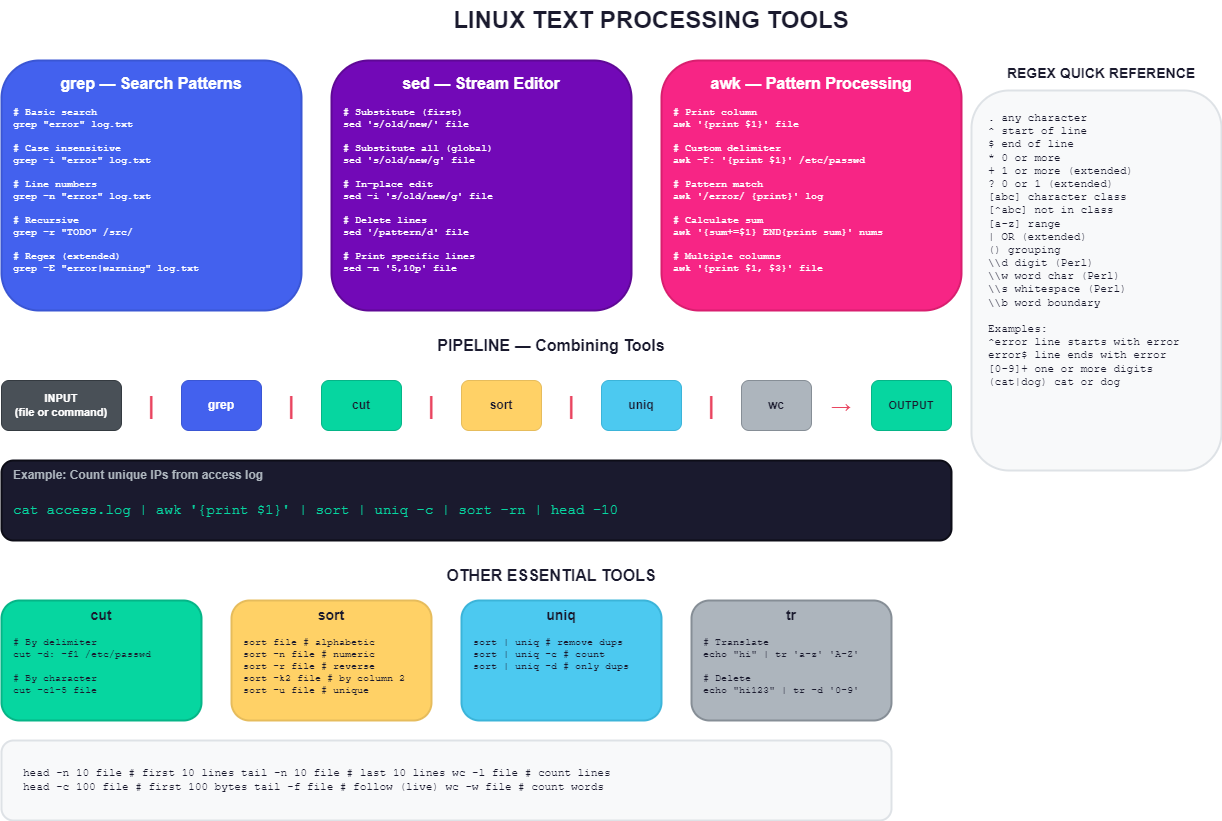

The diagram above was exported from draw.io. Its source (the exported page's mxGraphModel, read from the mxfile embedded in the PNG):
<mxGraphModel dx="407" dy="384" grid="1" gridSize="10" guides="1" tooltips="1" connect="1" arrows="1" fold="1" page="1" pageScale="1" pageWidth="1400" pageHeight="900" math="0" shadow="0">
  <root>
    <mxCell id="0" />
    <mxCell id="1" parent="0" />
    <mxCell id="title" value="LINUX TEXT PROCESSING TOOLS" style="text;html=1;strokeColor=none;fillColor=none;align=center;verticalAlign=middle;whiteSpace=wrap;rounded=0;fontSize=24;fontStyle=1;fontColor=#1a1a2e;" parent="1" vertex="1">
      <mxGeometry x="450" y="20" width="500" height="40" as="geometry" />
    </mxCell>
    <mxCell id="grep-box" value="" style="rounded=1;whiteSpace=wrap;html=1;fillColor=#4361ee;strokeColor=#3a56d4;strokeWidth=2;" parent="1" vertex="1">
      <mxGeometry x="50" y="80" width="300" height="250" as="geometry" />
    </mxCell>
    <mxCell id="grep-title" value="grep — Search Patterns" style="text;html=1;strokeColor=none;fillColor=none;align=center;verticalAlign=middle;whiteSpace=wrap;rounded=0;fontSize=16;fontStyle=1;fontColor=#ffffff;" parent="1" vertex="1">
      <mxGeometry x="50" y="90" width="300" height="25" as="geometry" />
    </mxCell>
    <mxCell id="grep-content" value="# Basic search&#10;grep &quot;error&quot; log.txt&#10;&#10;# Case insensitive&#10;grep -i &quot;error&quot; log.txt&#10;&#10;# Line numbers&#10;grep -n &quot;error&quot; log.txt&#10;&#10;# Recursive&#10;grep -r &quot;TODO&quot; /src/&#10;&#10;# Regex (extended)&#10;grep -E &quot;error|warning&quot; log.txt" style="text;html=1;strokeColor=none;fillColor=none;align=left;verticalAlign=top;whiteSpace=wrap;rounded=0;fontSize=10;fontFamily=Courier New;fontColor=#ffffff;" parent="1" vertex="1">
      <mxGeometry x="60" y="120" width="280" height="200" as="geometry" />
    </mxCell>
    <mxCell id="sed-box" value="" style="rounded=1;whiteSpace=wrap;html=1;fillColor=#7209b7;strokeColor=#5f0896;strokeWidth=2;" parent="1" vertex="1">
      <mxGeometry x="380" y="80" width="300" height="250" as="geometry" />
    </mxCell>
    <mxCell id="sed-title" value="sed — Stream Editor" style="text;html=1;strokeColor=none;fillColor=none;align=center;verticalAlign=middle;whiteSpace=wrap;rounded=0;fontSize=16;fontStyle=1;fontColor=#ffffff;" parent="1" vertex="1">
      <mxGeometry x="380" y="90" width="300" height="25" as="geometry" />
    </mxCell>
    <mxCell id="sed-content" value="# Substitute (first)&#10;sed 's/old/new/' file&#10;&#10;# Substitute all (global)&#10;sed 's/old/new/g' file&#10;&#10;# In-place edit&#10;sed -i 's/old/new/g' file&#10;&#10;# Delete lines&#10;sed '/pattern/d' file&#10;&#10;# Print specific lines&#10;sed -n '5,10p' file" style="text;html=1;strokeColor=none;fillColor=none;align=left;verticalAlign=top;whiteSpace=wrap;rounded=0;fontSize=10;fontFamily=Courier New;fontColor=#ffffff;" parent="1" vertex="1">
      <mxGeometry x="390" y="120" width="280" height="200" as="geometry" />
    </mxCell>
    <mxCell id="awk-box" value="" style="rounded=1;whiteSpace=wrap;html=1;fillColor=#f72585;strokeColor=#d91e6f;strokeWidth=2;" parent="1" vertex="1">
      <mxGeometry x="710" y="80" width="300" height="250" as="geometry" />
    </mxCell>
    <mxCell id="awk-title" value="awk — Pattern Processing" style="text;html=1;strokeColor=none;fillColor=none;align=center;verticalAlign=middle;whiteSpace=wrap;rounded=0;fontSize=16;fontStyle=1;fontColor=#ffffff;" parent="1" vertex="1">
      <mxGeometry x="710" y="90" width="300" height="25" as="geometry" />
    </mxCell>
    <mxCell id="awk-content" value="# Print column&#10;awk '{print $1}' file&#10;&#10;# Custom delimiter&#10;awk -F: '{print $1}' /etc/passwd&#10;&#10;# Pattern match&#10;awk '/error/ {print}' log&#10;&#10;# Calculate sum&#10;awk '{sum+=$1} END{print sum}' nums&#10;&#10;# Multiple columns&#10;awk '{print $1, $3}' file" style="text;html=1;strokeColor=none;fillColor=none;align=left;verticalAlign=top;whiteSpace=wrap;rounded=0;fontSize=10;fontFamily=Courier New;fontColor=#ffffff;" parent="1" vertex="1">
      <mxGeometry x="720" y="120" width="280" height="200" as="geometry" />
    </mxCell>
    <mxCell id="pipe-header" value="PIPELINE — Combining Tools" style="text;html=1;strokeColor=none;fillColor=none;align=center;verticalAlign=middle;whiteSpace=wrap;rounded=0;fontSize=16;fontStyle=1;fontColor=#1a1a2e;" parent="1" vertex="1">
      <mxGeometry x="450" y="350" width="300" height="30" as="geometry" />
    </mxCell>
    <mxCell id="pipe-input" value="INPUT&#10;(file or command)" style="rounded=1;whiteSpace=wrap;html=1;fillColor=#495057;strokeColor=#343a40;fontColor=#ffffff;fontSize=11;fontStyle=1;" parent="1" vertex="1">
      <mxGeometry x="50" y="400" width="120" height="50" as="geometry" />
    </mxCell>
    <mxCell id="pipe-arr1" value="|" style="text;html=1;strokeColor=none;fillColor=none;align=center;verticalAlign=middle;whiteSpace=wrap;rounded=0;fontSize=24;fontStyle=1;fontColor=#e94560;" parent="1" vertex="1">
      <mxGeometry x="180" y="405" width="40" height="40" as="geometry" />
    </mxCell>
    <mxCell id="pipe-grep" value="grep" style="rounded=1;whiteSpace=wrap;html=1;fillColor=#4361ee;strokeColor=#3a56d4;fontColor=#ffffff;fontSize=12;fontStyle=1;" parent="1" vertex="1">
      <mxGeometry x="230" y="400" width="80" height="50" as="geometry" />
    </mxCell>
    <mxCell id="pipe-arr2" value="|" style="text;html=1;strokeColor=none;fillColor=none;align=center;verticalAlign=middle;whiteSpace=wrap;rounded=0;fontSize=24;fontStyle=1;fontColor=#e94560;" parent="1" vertex="1">
      <mxGeometry x="320" y="405" width="40" height="40" as="geometry" />
    </mxCell>
    <mxCell id="pipe-cut" value="cut" style="rounded=1;whiteSpace=wrap;html=1;fillColor=#06d6a0;strokeColor=#05b587;fontColor=#1a1a2e;fontSize=12;fontStyle=1;" parent="1" vertex="1">
      <mxGeometry x="370" y="400" width="80" height="50" as="geometry" />
    </mxCell>
    <mxCell id="pipe-arr3" value="|" style="text;html=1;strokeColor=none;fillColor=none;align=center;verticalAlign=middle;whiteSpace=wrap;rounded=0;fontSize=24;fontStyle=1;fontColor=#e94560;" parent="1" vertex="1">
      <mxGeometry x="460" y="405" width="40" height="40" as="geometry" />
    </mxCell>
    <mxCell id="pipe-sort" value="sort" style="rounded=1;whiteSpace=wrap;html=1;fillColor=#ffd166;strokeColor=#e6bc5c;fontColor=#1a1a2e;fontSize=12;fontStyle=1;" parent="1" vertex="1">
      <mxGeometry x="510" y="400" width="80" height="50" as="geometry" />
    </mxCell>
    <mxCell id="pipe-arr4" value="|" style="text;html=1;strokeColor=none;fillColor=none;align=center;verticalAlign=middle;whiteSpace=wrap;rounded=0;fontSize=24;fontStyle=1;fontColor=#e94560;" parent="1" vertex="1">
      <mxGeometry x="600" y="405" width="40" height="40" as="geometry" />
    </mxCell>
    <mxCell id="pipe-uniq" value="uniq" style="rounded=1;whiteSpace=wrap;html=1;fillColor=#4cc9f0;strokeColor=#3bb4d9;fontColor=#1a1a2e;fontSize=12;fontStyle=1;" parent="1" vertex="1">
      <mxGeometry x="650" y="400" width="80" height="50" as="geometry" />
    </mxCell>
    <mxCell id="pipe-arr5" value="|" style="text;html=1;strokeColor=none;fillColor=none;align=center;verticalAlign=middle;whiteSpace=wrap;rounded=0;fontSize=24;fontStyle=1;fontColor=#e94560;" parent="1" vertex="1">
      <mxGeometry x="740" y="405" width="40" height="40" as="geometry" />
    </mxCell>
    <mxCell id="pipe-wc" value="wc" style="rounded=1;whiteSpace=wrap;html=1;fillColor=#adb5bd;strokeColor=#868e96;fontColor=#1a1a2e;fontSize=12;fontStyle=1;" parent="1" vertex="1">
      <mxGeometry x="790" y="400" width="70" height="50" as="geometry" />
    </mxCell>
    <mxCell id="pipe-arr6" value="→" style="text;html=1;strokeColor=none;fillColor=none;align=center;verticalAlign=middle;whiteSpace=wrap;rounded=0;fontSize=20;fontStyle=1;fontColor=#e94560;" parent="1" vertex="1">
      <mxGeometry x="870" y="405" width="40" height="40" as="geometry" />
    </mxCell>
    <mxCell id="pipe-output" value="OUTPUT" style="rounded=1;whiteSpace=wrap;html=1;fillColor=#06d6a0;strokeColor=#05b587;fontColor=#1a1a2e;fontSize=11;fontStyle=1;" parent="1" vertex="1">
      <mxGeometry x="920" y="400" width="80" height="50" as="geometry" />
    </mxCell>
    <mxCell id="ex-box" value="" style="rounded=1;whiteSpace=wrap;html=1;fillColor=#1a1a2e;strokeColor=#0d0d17;strokeWidth=2;" parent="1" vertex="1">
      <mxGeometry x="50" y="480" width="950" height="80" as="geometry" />
    </mxCell>
    <mxCell id="ex-title" value="Example: Count unique IPs from access log" style="text;html=1;strokeColor=none;fillColor=none;align=left;verticalAlign=middle;whiteSpace=wrap;rounded=0;fontSize=12;fontStyle=1;fontColor=#adb5bd;" parent="1" vertex="1">
      <mxGeometry x="60" y="485" width="350" height="20" as="geometry" />
    </mxCell>
    <mxCell id="ex-cmd" value="cat access.log | awk '{print $1}' | sort | uniq -c | sort -rn | head -10" style="text;html=1;strokeColor=none;fillColor=none;align=left;verticalAlign=middle;whiteSpace=wrap;rounded=0;fontSize=14;fontFamily=Courier New;fontColor=#06d6a0;" parent="1" vertex="1">
      <mxGeometry x="60" y="510" width="920" height="40" as="geometry" />
    </mxCell>
    <mxCell id="other-header" value="OTHER ESSENTIAL TOOLS" style="text;html=1;strokeColor=none;fillColor=none;align=center;verticalAlign=middle;whiteSpace=wrap;rounded=0;fontSize=16;fontStyle=1;fontColor=#1a1a2e;" parent="1" vertex="1">
      <mxGeometry x="450" y="580" width="300" height="30" as="geometry" />
    </mxCell>
    <mxCell id="tool-cut" value="" style="rounded=1;whiteSpace=wrap;html=1;fillColor=#06d6a0;strokeColor=#05b587;strokeWidth=2;" parent="1" vertex="1">
      <mxGeometry x="50" y="620" width="200" height="120" as="geometry" />
    </mxCell>
    <mxCell id="tool-cut-title" value="cut" style="text;html=1;strokeColor=none;fillColor=none;align=center;verticalAlign=middle;whiteSpace=wrap;rounded=0;fontSize=14;fontStyle=1;fontColor=#1a1a2e;" parent="1" vertex="1">
      <mxGeometry x="50" y="625" width="200" height="20" as="geometry" />
    </mxCell>
    <mxCell id="tool-cut-content" value="# By delimiter&#10;cut -d: -f1 /etc/passwd&#10;&#10;# By character&#10;cut -c1-5 file" style="text;html=1;strokeColor=none;fillColor=none;align=left;verticalAlign=top;whiteSpace=wrap;rounded=0;fontSize=10;fontFamily=Courier New;fontColor=#1a1a2e;" parent="1" vertex="1">
      <mxGeometry x="60" y="650" width="180" height="80" as="geometry" />
    </mxCell>
    <mxCell id="tool-sort" value="" style="rounded=1;whiteSpace=wrap;html=1;fillColor=#ffd166;strokeColor=#e6bc5c;strokeWidth=2;" parent="1" vertex="1">
      <mxGeometry x="280" y="620" width="200" height="120" as="geometry" />
    </mxCell>
    <mxCell id="tool-sort-title" value="sort" style="text;html=1;strokeColor=none;fillColor=none;align=center;verticalAlign=middle;whiteSpace=wrap;rounded=0;fontSize=14;fontStyle=1;fontColor=#1a1a2e;" parent="1" vertex="1">
      <mxGeometry x="280" y="625" width="200" height="20" as="geometry" />
    </mxCell>
    <mxCell id="tool-sort-content" value="sort file         # alphabetic&#10;sort -n file      # numeric&#10;sort -r file      # reverse&#10;sort -k2 file     # by column 2&#10;sort -u file      # unique" style="text;html=1;strokeColor=none;fillColor=none;align=left;verticalAlign=top;whiteSpace=wrap;rounded=0;fontSize=10;fontFamily=Courier New;fontColor=#1a1a2e;" parent="1" vertex="1">
      <mxGeometry x="290" y="650" width="180" height="80" as="geometry" />
    </mxCell>
    <mxCell id="tool-uniq" value="" style="rounded=1;whiteSpace=wrap;html=1;fillColor=#4cc9f0;strokeColor=#3bb4d9;strokeWidth=2;" parent="1" vertex="1">
      <mxGeometry x="510" y="620" width="200" height="120" as="geometry" />
    </mxCell>
    <mxCell id="tool-uniq-title" value="uniq" style="text;html=1;strokeColor=none;fillColor=none;align=center;verticalAlign=middle;whiteSpace=wrap;rounded=0;fontSize=14;fontStyle=1;fontColor=#1a1a2e;" parent="1" vertex="1">
      <mxGeometry x="510" y="625" width="200" height="20" as="geometry" />
    </mxCell>
    <mxCell id="tool-uniq-content" value="sort | uniq       # remove dups&#10;sort | uniq -c    # count&#10;sort | uniq -d    # only dups" style="text;html=1;strokeColor=none;fillColor=none;align=left;verticalAlign=top;whiteSpace=wrap;rounded=0;fontSize=10;fontFamily=Courier New;fontColor=#1a1a2e;" parent="1" vertex="1">
      <mxGeometry x="520" y="650" width="180" height="80" as="geometry" />
    </mxCell>
    <mxCell id="tool-tr" value="" style="rounded=1;whiteSpace=wrap;html=1;fillColor=#adb5bd;strokeColor=#868e96;strokeWidth=2;" parent="1" vertex="1">
      <mxGeometry x="740" y="620" width="200" height="120" as="geometry" />
    </mxCell>
    <mxCell id="tool-tr-title" value="tr" style="text;html=1;strokeColor=none;fillColor=none;align=center;verticalAlign=middle;whiteSpace=wrap;rounded=0;fontSize=14;fontStyle=1;fontColor=#1a1a2e;" parent="1" vertex="1">
      <mxGeometry x="740" y="625" width="200" height="20" as="geometry" />
    </mxCell>
    <mxCell id="tool-tr-content" value="# Translate&#10;echo &quot;hi&quot; | tr 'a-z' 'A-Z'&#10;&#10;# Delete&#10;echo &quot;hi123&quot; | tr -d '0-9'" style="text;html=1;strokeColor=none;fillColor=none;align=left;verticalAlign=top;whiteSpace=wrap;rounded=0;fontSize=10;fontFamily=Courier New;fontColor=#1a1a2e;" parent="1" vertex="1">
      <mxGeometry x="750" y="650" width="180" height="80" as="geometry" />
    </mxCell>
    <mxCell id="tool-more" value="" style="rounded=1;whiteSpace=wrap;html=1;fillColor=#f8f9fa;strokeColor=#dee2e6;strokeWidth=2;" parent="1" vertex="1">
      <mxGeometry x="50" y="760" width="890" height="80" as="geometry" />
    </mxCell>
    <mxCell id="tool-more-content" value="head -n 10 file       # first 10 lines           tail -n 10 file       # last 10 lines           wc -l file            # count lines&#10;head -c 100 file      # first 100 bytes          tail -f file          # follow (live)           wc -w file            # count words" style="text;html=1;strokeColor=none;fillColor=none;align=left;verticalAlign=middle;whiteSpace=wrap;rounded=0;fontSize=11;fontFamily=Courier New;fontColor=#1a1a2e;" parent="1" vertex="1">
      <mxGeometry x="70" y="775" width="860" height="50" as="geometry" />
    </mxCell>
    <mxCell id="regex-header" value="REGEX QUICK REFERENCE" style="text;html=1;strokeColor=none;fillColor=none;align=center;verticalAlign=middle;whiteSpace=wrap;rounded=0;fontSize=14;fontStyle=1;fontColor=#1a1a2e;" parent="1" vertex="1">
      <mxGeometry x="1050" y="80" width="200" height="25" as="geometry" />
    </mxCell>
    <mxCell id="regex-box" value="" style="rounded=1;whiteSpace=wrap;html=1;fillColor=#f8f9fa;strokeColor=#dee2e6;strokeWidth=2;" parent="1" vertex="1">
      <mxGeometry x="1020" y="110" width="250" height="380" as="geometry" />
    </mxCell>
    <mxCell id="regex-content" value=".       any character&#10;^       start of line&#10;$       end of line&#10;*       0 or more&#10;+       1 or more (extended)&#10;?       0 or 1 (extended)&#10;[abc]   character class&#10;[^abc]  not in class&#10;[a-z]   range&#10;|       OR (extended)&#10;()      grouping&#10;\\d      digit (Perl)&#10;\\w      word char (Perl)&#10;\\s      whitespace (Perl)&#10;\\b      word boundary&#10;&#10;Examples:&#10;^error     line starts with error&#10;error$     line ends with error&#10;[0-9]+     one or more digits&#10;(cat|dog)  cat or dog" style="text;html=1;strokeColor=none;fillColor=none;align=left;verticalAlign=top;whiteSpace=wrap;rounded=0;fontSize=11;fontFamily=Courier New;fontColor=#1a1a2e;" parent="1" vertex="1">
      <mxGeometry x="1035" y="125" width="220" height="360" as="geometry" />
    </mxCell>
  </root>
</mxGraphModel>